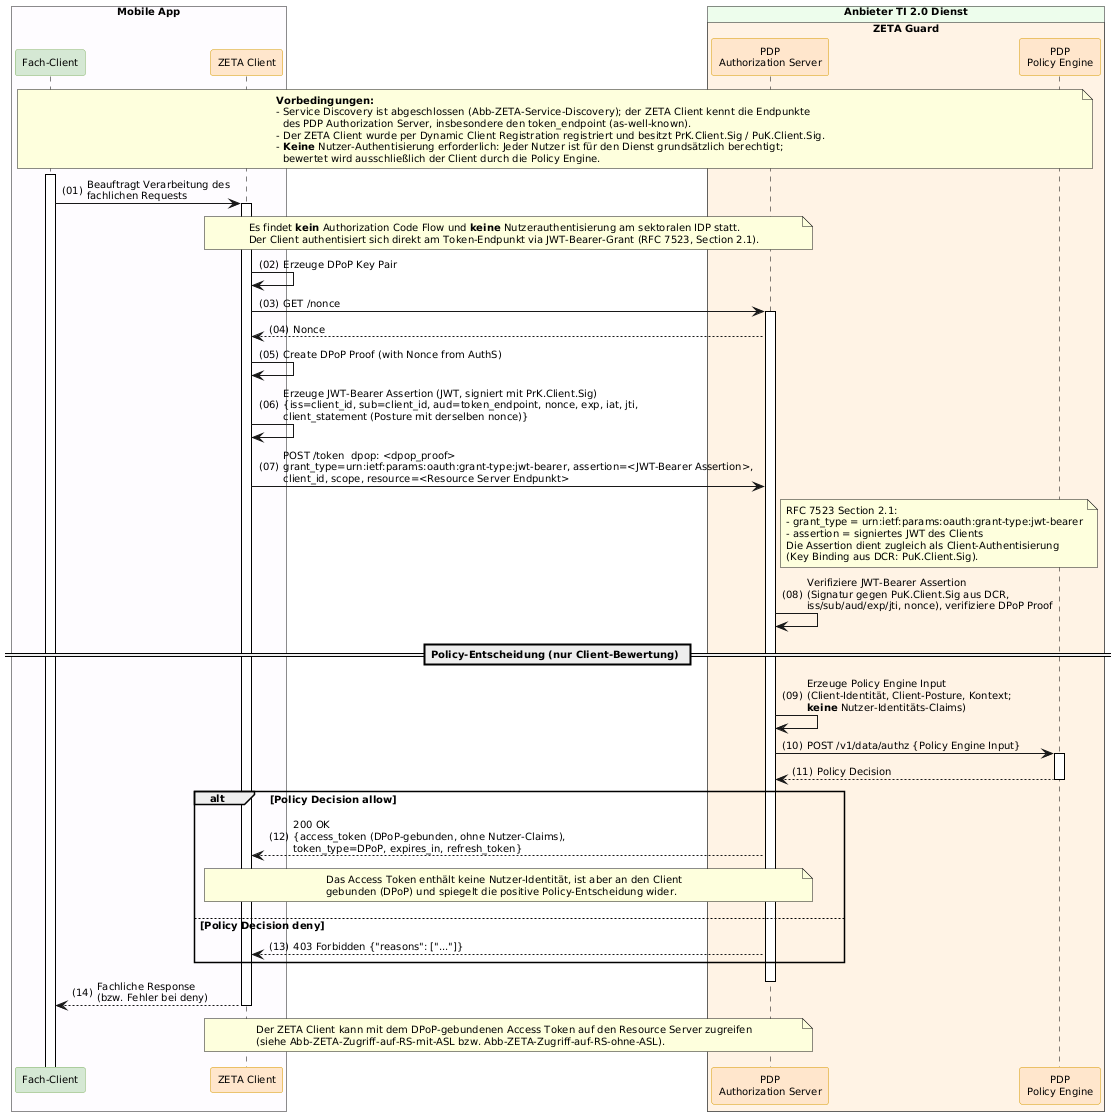

The diagram above was rendered by PlantUML. Its source (embedded in the PNG):
@startuml "Abb-ZETA-OAuth-Client-Authentifizierung-ohne-Nutzer"
!include ../puml-layout.txt


' Ablauf: Client-Authentifizierung ohne Nutzer-Identität (JWT-Bearer-Grant, RFC 7523)
' Wird für Dienste verwendet, für die jeder Nutzer grundsätzlich berechtigt ist.
' Es wird ausschließlich der Client durch die Policy Engine bewertet.

box "Mobile App" DEVICE_COLOR
  participant FC as "Fach-Client" <<provider>>
  participant Client as "ZETA Client" <<zeta>>
end box

box "Anbieter TI 2.0 Dienst" PROVIDER_COLOR
  box "ZETA Guard" ZETA_GUARD_COLOR
    participant AuthS as "PDP\nAuthorization Server" <<zeta>>
    participant OPA as "PDP\nPolicy Engine" <<zeta>>
  end box
end box

note over FC, OPA
  **Vorbedingungen:**
  - Service Discovery ist abgeschlossen (Abb-ZETA-Service-Discovery); der ZETA Client kennt die Endpunkte
    des PDP Authorization Server, insbesondere den token_endpoint (as-well-known).
  - Der ZETA Client wurde per Dynamic Client Registration registriert und besitzt PrK.Client.Sig / PuK.Client.Sig.
  - **Keine** Nutzer-Authentisierung erforderlich: Jeder Nutzer ist für den Dienst grundsätzlich berechtigt;
    bewertet wird ausschließlich der Client durch die Policy Engine.
end note

FC++
FC -> Client ++ : Beauftragt Verarbeitung des\nfachlichen Requests

note over Client, AuthS
  Es findet **kein** Authorization Code Flow und **keine** Nutzerauthentisierung am sektoralen IDP statt.
  Der Client authentisiert sich direkt am Token-Endpunkt via JWT-Bearer-Grant (RFC 7523, Section 2.1).
end note

Client -> Client: Erzeuge DPoP Key Pair
Client -> AuthS++: GET /nonce
AuthS --> Client: Nonce
Client -> Client : Create DPoP Proof (with Nonce from AuthS)
Client -> Client: Erzeuge JWT-Bearer Assertion (JWT, signiert mit PrK.Client.Sig)\n{iss=client_id, sub=client_id, aud=token_endpoint, nonce, exp, iat, jti,\nclient_statement (Posture mit derselben nonce)}

Client -> AuthS: POST /token  dpop: <dpop_proof>\ngrant_type=urn:ietf:params:oauth:grant-type:jwt-bearer, assertion=<JWT-Bearer Assertion>,\nclient_id, scope, resource=<Resource Server Endpunkt>

note right of AuthS
  RFC 7523 Section 2.1:
  - grant_type = urn:ietf:params:oauth:grant-type:jwt-bearer
  - assertion = signiertes JWT des Clients
  Die Assertion dient zugleich als Client-Authentisierung
  (Key Binding aus DCR: PuK.Client.Sig).
end note

AuthS -> AuthS: Verifiziere JWT-Bearer Assertion\n(Signatur gegen PuK.Client.Sig aus DCR,\niss/sub/aud/exp/jti, nonce), verifiziere DPoP Proof

== Policy-Entscheidung (nur Client-Bewertung) ==

AuthS -> AuthS: Erzeuge Policy Engine Input\n(Client-Identität, Client-Posture, Kontext;\n**keine** Nutzer-Identitäts-Claims)
AuthS -> OPA++: POST /v1/data/authz {Policy Engine Input}
OPA --> AuthS--: Policy Decision

alt Policy Decision allow
    AuthS --> Client: 200 OK\n{access_token (DPoP-gebunden, ohne Nutzer-Claims),\ntoken_type=DPoP, expires_in, refresh_token}
    note over Client, AuthS
      Das Access Token enthält keine Nutzer-Identität, ist aber an den Client
      gebunden (DPoP) und spiegelt die positive Policy-Entscheidung wider.
    end note
else Policy Decision deny
    AuthS --> Client: 403 Forbidden {"reasons": ["..."]}
end
deactivate AuthS

Client --> FC -- : Fachliche Response\n(bzw. Fehler bei deny)

note over Client, AuthS
  Der ZETA Client kann mit dem DPoP-gebundenen Access Token auf den Resource Server zugreifen
  (siehe Abb-ZETA-Zugriff-auf-RS-mit-ASL bzw. Abb-ZETA-Zugriff-auf-RS-ohne-ASL).
end note

@enduml